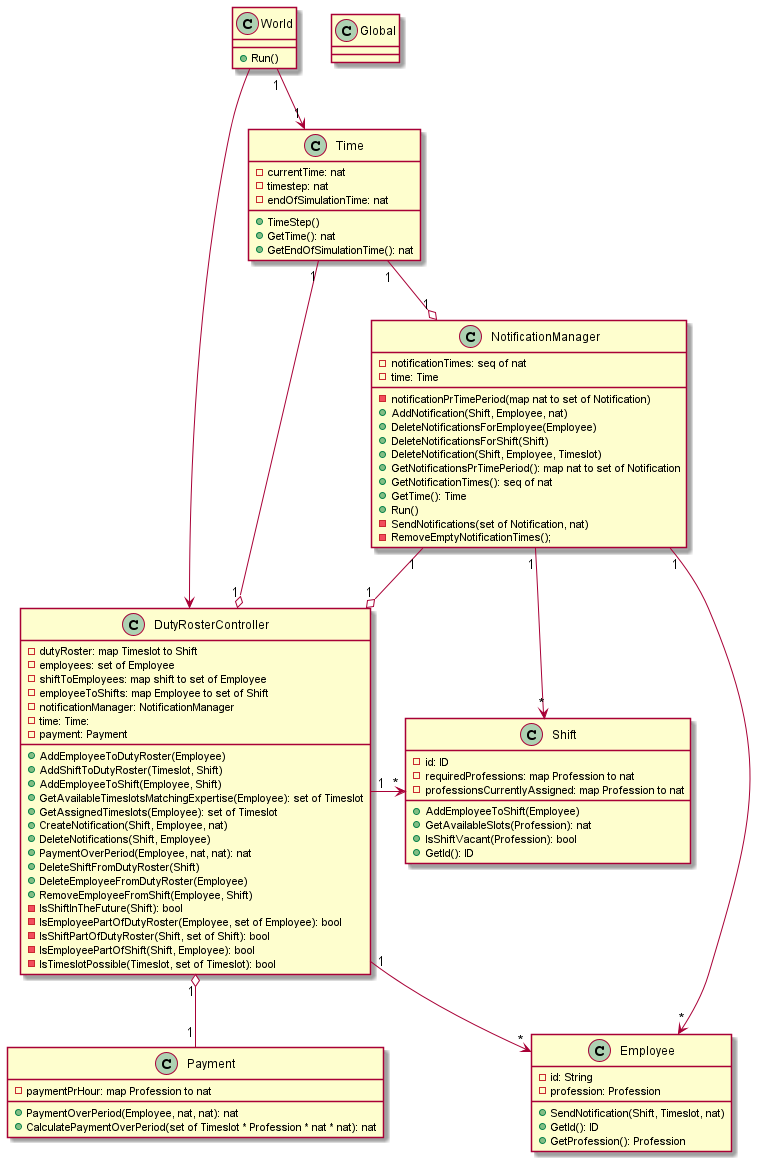

The diagram above was rendered by PlantUML. Its source (embedded in the PNG):
@startuml
'skinparam classAttributeIconSize 0

class Time{
    -currentTime: nat
    -timestep: nat
    -endOfSimulationTime: nat
    +TimeStep()
    +GetTime(): nat
    +GetEndOfSimulationTime(): nat
}

class World{
    +Run()
}

class Global{

}
class DutyRosterController{
    -dutyRoster: map Timeslot to Shift
    -employees: set of Employee
    -shiftToEmployees: map shift to set of Employee
    -employeeToShifts: map Employee to set of Shift
    -notificationManager: NotificationManager
    -time: Time:
    -payment: Payment
    +AddEmployeeToDutyRoster(Employee)
    +AddShiftToDutyRoster(Timeslot, Shift)
    +AddEmployeeToShift(Employee, Shift)
    +GetAvailableTimeslotsMatchingExpertise(Employee): set of Timeslot
    +GetAssignedTimeslots(Employee): set of Timeslot
    +CreateNotification(Shift, Employee, nat)
    +DeleteNotifications(Shift, Employee)
    +PaymentOverPeriod(Employee, nat, nat): nat
    +DeleteShiftFromDutyRoster(Shift)
    +DeleteEmployeeFromDutyRoster(Employee)
    +RemoveEmployeeFromShift(Employee, Shift)
    -IsShiftInTheFuture(Shift): bool
    -IsEmployeePartOfDutyRoster(Employee, set of Employee): bool
    -IsShiftPartOfDutyRoster(Shift, set of Shift): bool
    -IsEmployeePartOfShift(Shift, Employee): bool
    -IsTimeslotPossible(Timeslot, set of Timeslot): bool
}

class Employee{
    -id: String
    -profession: Profession
    +SendNotification(Shift, Timeslot, nat)
    +GetId(): ID
    +GetProfession(): Profession   
}

class Shift{
    -id: ID
    -requiredProfessions: map Profession to nat
    -professionsCurrentlyAssigned: map Profession to nat
    +AddEmployeeToShift(Employee)
    +GetAvailableSlots(Profession): nat
    +IsShiftVacant(Profession): bool
    +GetId(): ID
}

class Payment{
    -paymentPrHour: map Profession to nat
    +PaymentOverPeriod(Employee, nat, nat): nat
    +CalculatePaymentOverPeriod(set of Timeslot * Profession * nat * nat): nat
}

class NotificationManager{
    -notificationTimes: seq of nat
    -notificationPrTimePeriod(map nat to set of Notification)
    -time: Time
    +AddNotification(Shift, Employee, nat)
    +DeleteNotificationsForEmployee(Employee)
    +DeleteNotificationsForShift(Shift)
    +DeleteNotification(Shift, Employee, Timeslot)
    +GetNotificationsPrTimePeriod(): map nat to set of Notification
    +GetNotificationTimes(): seq of nat
    +GetTime(): Time
    +Run()
    -SendNotifications(set of Notification, nat)
    -RemoveEmptyNotificationTimes();
}


Shift "*" <-left- "1" DutyRosterController
Time "1" --o "1" DutyRosterController
Payment "1" -up-o "1" DutyRosterController
Employee "*" <-up- "1" DutyRosterController
NotificationManager "1" --o "1" DutyRosterController

Time "1" <-up- "1" World
DutyRosterController <-up- World

Time "1" --o "1" NotificationManager
Employee "*" <-- "1" NotificationManager
Shift "*" <-up- "1" NotificationManager

@enduml